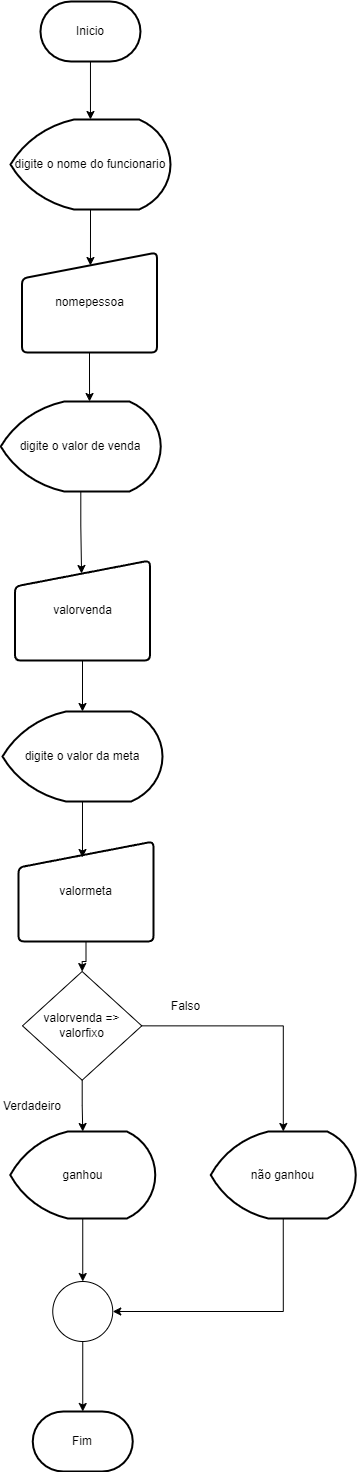

The diagram above was exported from draw.io. Its source (the exported page's mxGraphModel, read from the mxfile embedded in the PNG):
<mxGraphModel dx="1114" dy="600" grid="1" gridSize="10" guides="1" tooltips="1" connect="1" arrows="1" fold="1" page="1" pageScale="1" pageWidth="827" pageHeight="1169" math="0" shadow="0">
  <root>
    <mxCell id="0" />
    <mxCell id="1" parent="0" />
    <mxCell id="7VnJAR-rEz_N3ZTMzUY_-7" value="" style="edgeStyle=orthogonalEdgeStyle;rounded=0;orthogonalLoop=1;jettySize=auto;html=1;" edge="1" parent="1" source="U2YcoR_zZSjTZHqwRZSP-1" target="7VnJAR-rEz_N3ZTMzUY_-1">
      <mxGeometry relative="1" as="geometry" />
    </mxCell>
    <mxCell id="U2YcoR_zZSjTZHqwRZSP-1" value="Inicio" style="strokeWidth=2;html=1;shape=mxgraph.flowchart.terminator;whiteSpace=wrap;" parent="1" vertex="1">
      <mxGeometry x="363.97" y="10" width="100" height="60" as="geometry" />
    </mxCell>
    <mxCell id="7VnJAR-rEz_N3ZTMzUY_-10" value="" style="edgeStyle=orthogonalEdgeStyle;rounded=0;orthogonalLoop=1;jettySize=auto;html=1;entryX=0.507;entryY=0.13;entryDx=0;entryDy=0;entryPerimeter=0;" edge="1" parent="1" source="7VnJAR-rEz_N3ZTMzUY_-1" target="7VnJAR-rEz_N3ZTMzUY_-2">
      <mxGeometry relative="1" as="geometry" />
    </mxCell>
    <mxCell id="7VnJAR-rEz_N3ZTMzUY_-1" value="digite o nome do funcionario" style="strokeWidth=2;html=1;shape=mxgraph.flowchart.display;whiteSpace=wrap;" vertex="1" parent="1">
      <mxGeometry x="334" y="128" width="160" height="90" as="geometry" />
    </mxCell>
    <mxCell id="7VnJAR-rEz_N3ZTMzUY_-2" value="nomepessoa" style="html=1;strokeWidth=2;shape=manualInput;whiteSpace=wrap;rounded=1;size=26;arcSize=11;" vertex="1" parent="1">
      <mxGeometry x="345.5" y="261" width="135" height="100" as="geometry" />
    </mxCell>
    <mxCell id="7VnJAR-rEz_N3ZTMzUY_-24" value="Verdadeiro" style="text;html=1;align=center;verticalAlign=middle;whiteSpace=wrap;rounded=0;" vertex="1" parent="1">
      <mxGeometry x="326" y="1100" width="60" height="30" as="geometry" />
    </mxCell>
    <mxCell id="7VnJAR-rEz_N3ZTMzUY_-25" value="Falso" style="text;html=1;align=center;verticalAlign=middle;resizable=0;points=[];autosize=1;strokeColor=none;fillColor=none;" vertex="1" parent="1">
      <mxGeometry x="484.25" y="1000" width="50" height="30" as="geometry" />
    </mxCell>
    <mxCell id="7VnJAR-rEz_N3ZTMzUY_-45" style="edgeStyle=orthogonalEdgeStyle;rounded=0;orthogonalLoop=1;jettySize=auto;html=1;exitX=1;exitY=0.5;exitDx=0;exitDy=0;" edge="1" parent="1" source="7VnJAR-rEz_N3ZTMzUY_-37" target="7VnJAR-rEz_N3ZTMzUY_-44">
      <mxGeometry relative="1" as="geometry" />
    </mxCell>
    <mxCell id="7VnJAR-rEz_N3ZTMzUY_-37" value="valorvenda =&amp;gt; valorfixo" style="rhombus;whiteSpace=wrap;html=1;" vertex="1" parent="1">
      <mxGeometry x="346" y="980" width="119.28" height="108.7" as="geometry" />
    </mxCell>
    <mxCell id="7VnJAR-rEz_N3ZTMzUY_-47" style="edgeStyle=orthogonalEdgeStyle;rounded=0;orthogonalLoop=1;jettySize=auto;html=1;" edge="1" parent="1" source="7VnJAR-rEz_N3ZTMzUY_-41" target="7VnJAR-rEz_N3ZTMzUY_-43">
      <mxGeometry relative="1" as="geometry" />
    </mxCell>
    <mxCell id="7VnJAR-rEz_N3ZTMzUY_-41" value="ganhou" style="strokeWidth=2;html=1;shape=mxgraph.flowchart.display;whiteSpace=wrap;" vertex="1" parent="1">
      <mxGeometry x="333.75" y="1140" width="145" height="87" as="geometry" />
    </mxCell>
    <mxCell id="7VnJAR-rEz_N3ZTMzUY_-42" style="edgeStyle=orthogonalEdgeStyle;rounded=0;orthogonalLoop=1;jettySize=auto;html=1;entryX=0.5;entryY=0;entryDx=0;entryDy=0;entryPerimeter=0;" edge="1" parent="1" source="7VnJAR-rEz_N3ZTMzUY_-37" target="7VnJAR-rEz_N3ZTMzUY_-41">
      <mxGeometry relative="1" as="geometry" />
    </mxCell>
    <mxCell id="7VnJAR-rEz_N3ZTMzUY_-43" value="" style="ellipse;whiteSpace=wrap;html=1;aspect=fixed;" vertex="1" parent="1">
      <mxGeometry x="376.25" y="1290" width="60" height="60" as="geometry" />
    </mxCell>
    <mxCell id="7VnJAR-rEz_N3ZTMzUY_-46" style="edgeStyle=orthogonalEdgeStyle;rounded=0;orthogonalLoop=1;jettySize=auto;html=1;exitX=0.5;exitY=1;exitDx=0;exitDy=0;exitPerimeter=0;entryX=1;entryY=0.5;entryDx=0;entryDy=0;" edge="1" parent="1" source="7VnJAR-rEz_N3ZTMzUY_-44" target="7VnJAR-rEz_N3ZTMzUY_-43">
      <mxGeometry relative="1" as="geometry" />
    </mxCell>
    <mxCell id="7VnJAR-rEz_N3ZTMzUY_-44" value="não ganhou" style="strokeWidth=2;html=1;shape=mxgraph.flowchart.display;whiteSpace=wrap;" vertex="1" parent="1">
      <mxGeometry x="534.25" y="1140" width="145" height="87" as="geometry" />
    </mxCell>
    <mxCell id="7VnJAR-rEz_N3ZTMzUY_-48" value="Fim" style="strokeWidth=2;html=1;shape=mxgraph.flowchart.terminator;whiteSpace=wrap;" vertex="1" parent="1">
      <mxGeometry x="356.25" y="1420" width="100" height="60" as="geometry" />
    </mxCell>
    <mxCell id="7VnJAR-rEz_N3ZTMzUY_-49" style="edgeStyle=orthogonalEdgeStyle;rounded=0;orthogonalLoop=1;jettySize=auto;html=1;entryX=0.5;entryY=0;entryDx=0;entryDy=0;entryPerimeter=0;" edge="1" parent="1" source="7VnJAR-rEz_N3ZTMzUY_-43" target="7VnJAR-rEz_N3ZTMzUY_-48">
      <mxGeometry relative="1" as="geometry" />
    </mxCell>
    <mxCell id="7VnJAR-rEz_N3ZTMzUY_-81" style="edgeStyle=orthogonalEdgeStyle;rounded=0;orthogonalLoop=1;jettySize=auto;html=1;entryX=0.493;entryY=0.13;entryDx=0;entryDy=0;entryPerimeter=0;" edge="1" parent="1" source="7VnJAR-rEz_N3ZTMzUY_-78" target="7VnJAR-rEz_N3ZTMzUY_-80">
      <mxGeometry relative="1" as="geometry" />
    </mxCell>
    <mxCell id="7VnJAR-rEz_N3ZTMzUY_-78" value="digite o valor de venda" style="strokeWidth=2;html=1;shape=mxgraph.flowchart.display;whiteSpace=wrap;" vertex="1" parent="1">
      <mxGeometry x="324.25" y="410" width="160" height="90" as="geometry" />
    </mxCell>
    <mxCell id="7VnJAR-rEz_N3ZTMzUY_-79" style="edgeStyle=orthogonalEdgeStyle;rounded=0;orthogonalLoop=1;jettySize=auto;html=1;entryX=0.555;entryY=0;entryDx=0;entryDy=0;entryPerimeter=0;" edge="1" parent="1" source="7VnJAR-rEz_N3ZTMzUY_-2" target="7VnJAR-rEz_N3ZTMzUY_-78">
      <mxGeometry relative="1" as="geometry" />
    </mxCell>
    <mxCell id="7VnJAR-rEz_N3ZTMzUY_-80" value="valorvenda" style="html=1;strokeWidth=2;shape=manualInput;whiteSpace=wrap;rounded=1;size=26;arcSize=11;" vertex="1" parent="1">
      <mxGeometry x="338.5" y="569" width="135" height="100" as="geometry" />
    </mxCell>
    <mxCell id="7VnJAR-rEz_N3ZTMzUY_-85" value="digite o valor da meta" style="strokeWidth=2;html=1;shape=mxgraph.flowchart.display;whiteSpace=wrap;" vertex="1" parent="1">
      <mxGeometry x="326" y="720" width="160" height="90" as="geometry" />
    </mxCell>
    <mxCell id="7VnJAR-rEz_N3ZTMzUY_-89" style="edgeStyle=orthogonalEdgeStyle;rounded=0;orthogonalLoop=1;jettySize=auto;html=1;" edge="1" parent="1" source="7VnJAR-rEz_N3ZTMzUY_-86" target="7VnJAR-rEz_N3ZTMzUY_-37">
      <mxGeometry relative="1" as="geometry" />
    </mxCell>
    <mxCell id="7VnJAR-rEz_N3ZTMzUY_-86" value="valormeta" style="html=1;strokeWidth=2;shape=manualInput;whiteSpace=wrap;rounded=1;size=26;arcSize=11;" vertex="1" parent="1">
      <mxGeometry x="342" y="850" width="135" height="100" as="geometry" />
    </mxCell>
    <mxCell id="7VnJAR-rEz_N3ZTMzUY_-87" style="edgeStyle=orthogonalEdgeStyle;rounded=0;orthogonalLoop=1;jettySize=auto;html=1;entryX=0.5;entryY=0;entryDx=0;entryDy=0;entryPerimeter=0;" edge="1" parent="1" source="7VnJAR-rEz_N3ZTMzUY_-80" target="7VnJAR-rEz_N3ZTMzUY_-85">
      <mxGeometry relative="1" as="geometry" />
    </mxCell>
    <mxCell id="7VnJAR-rEz_N3ZTMzUY_-88" style="edgeStyle=orthogonalEdgeStyle;rounded=0;orthogonalLoop=1;jettySize=auto;html=1;entryX=0.474;entryY=0.16;entryDx=0;entryDy=0;entryPerimeter=0;" edge="1" parent="1" source="7VnJAR-rEz_N3ZTMzUY_-85" target="7VnJAR-rEz_N3ZTMzUY_-86">
      <mxGeometry relative="1" as="geometry" />
    </mxCell>
  </root>
</mxGraphModel>